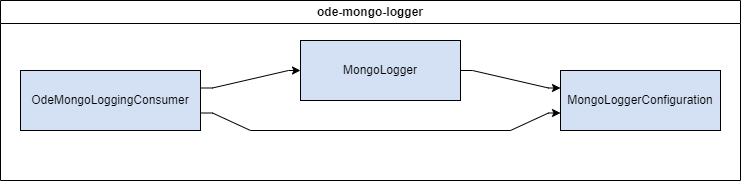

The diagram above was exported from draw.io. Its source (the exported page's mxGraphModel, read from the mxfile embedded in the PNG):
<mxGraphModel dx="2117" dy="1798" grid="1" gridSize="10" guides="1" tooltips="1" connect="1" arrows="1" fold="1" page="1" pageScale="1" pageWidth="827" pageHeight="1169" math="0" shadow="0">
  <root>
    <mxCell id="WIyWlLk6GJQsqaUBKTNV-0" />
    <mxCell id="WIyWlLk6GJQsqaUBKTNV-1" parent="WIyWlLk6GJQsqaUBKTNV-0" />
    <mxCell id="avPxuaekG5Cl0MjWcBpi-3" style="edgeStyle=orthogonalEdgeStyle;rounded=0;orthogonalLoop=1;jettySize=auto;html=1;noEdgeStyle=1;orthogonal=1;" edge="1" parent="WIyWlLk6GJQsqaUBKTNV-1" source="Jr42eCUc6g5V1k2Y49N9-2" target="avPxuaekG5Cl0MjWcBpi-1">
      <mxGeometry relative="1" as="geometry">
        <Array as="points">
          <mxPoint x="452" y="30" />
          <mxPoint x="528" y="47.5" />
        </Array>
      </mxGeometry>
    </mxCell>
    <mxCell id="Jr42eCUc6g5V1k2Y49N9-2" value="MongoLogger" style="rounded=0;whiteSpace=wrap;html=1;fillColor=#D4E1F5;container=0;" parent="WIyWlLk6GJQsqaUBKTNV-1" vertex="1">
      <mxGeometry x="280" width="160" height="60" as="geometry" />
    </mxCell>
    <mxCell id="avPxuaekG5Cl0MjWcBpi-2" style="edgeStyle=orthogonalEdgeStyle;rounded=0;orthogonalLoop=1;jettySize=auto;html=1;noEdgeStyle=1;orthogonal=1;" edge="1" parent="WIyWlLk6GJQsqaUBKTNV-1" source="avPxuaekG5Cl0MjWcBpi-0" target="Jr42eCUc6g5V1k2Y49N9-2">
      <mxGeometry relative="1" as="geometry">
        <Array as="points">
          <mxPoint x="192" y="47.5" />
          <mxPoint x="268" y="30" />
        </Array>
      </mxGeometry>
    </mxCell>
    <mxCell id="avPxuaekG5Cl0MjWcBpi-4" style="edgeStyle=orthogonalEdgeStyle;rounded=0;orthogonalLoop=1;jettySize=auto;html=1;noEdgeStyle=1;orthogonal=1;" edge="1" parent="WIyWlLk6GJQsqaUBKTNV-1" source="avPxuaekG5Cl0MjWcBpi-0" target="avPxuaekG5Cl0MjWcBpi-1">
      <mxGeometry relative="1" as="geometry">
        <Array as="points">
          <mxPoint x="192" y="72.5" />
          <mxPoint x="230" y="90" />
          <mxPoint x="490" y="90" />
          <mxPoint x="528" y="72.5" />
        </Array>
      </mxGeometry>
    </mxCell>
    <mxCell id="avPxuaekG5Cl0MjWcBpi-0" value="OdeMongoLoggingConsumer" style="rounded=0;whiteSpace=wrap;html=1;fillColor=#D4E1F5;container=0;" vertex="1" parent="WIyWlLk6GJQsqaUBKTNV-1">
      <mxGeometry y="30" width="180" height="60" as="geometry" />
    </mxCell>
    <mxCell id="avPxuaekG5Cl0MjWcBpi-1" value="MongoLoggerConfiguration" style="rounded=0;whiteSpace=wrap;html=1;fillColor=#D4E1F5;container=0;" vertex="1" parent="WIyWlLk6GJQsqaUBKTNV-1">
      <mxGeometry x="540" y="30" width="160" height="60" as="geometry" />
    </mxCell>
    <mxCell id="avPxuaekG5Cl0MjWcBpi-5" value="ode-mongo-logger" style="swimlane;whiteSpace=wrap;html=1;" vertex="1" parent="WIyWlLk6GJQsqaUBKTNV-1">
      <mxGeometry x="-20" y="-40" width="740" height="180" as="geometry" />
    </mxCell>
  </root>
</mxGraphModel>